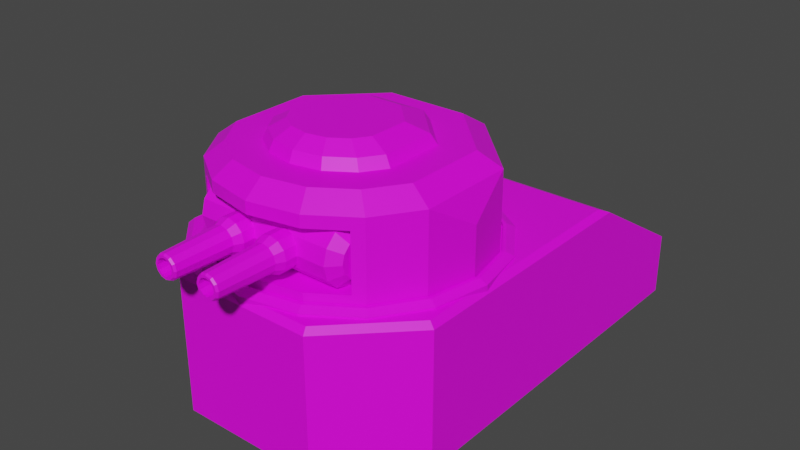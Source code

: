 # Source: BonusCannons.blend  (saved by Blender 3.6.11; exported with 4.5.12 LTS)
import bpy
from mathutils import Matrix  # noqa: F401  (used for matrix-valued properties, if any)

bpy.ops.wm.read_factory_settings(use_empty=True)
scene = bpy.context.scene
scene.name = 'Scene'

# ---- collections
col_collection = bpy.data.collections.new('Collection'); scene.collection.children.link(col_collection)

# ---- images (referenced by path relative to the original .blend; pixels are not part of the script)
import os
ASSET_DIR = os.environ.get("B2B_ASSET_DIR", "")  # directory of the original .blend (textures are referenced by path, not embedded)
HERE = os.path.dirname(os.path.abspath(__file__))  # packed textures are extracted next to this script under _unpacked/

def load_image(name, relpath, width, height, colorspace="sRGB"):
    """Load a texture the original file referenced (path relative to the .blend, or extracted next to this script)."""
    p = next((c for c in (os.path.join(HERE, relpath), os.path.join(ASSET_DIR, relpath)) if relpath and os.path.exists(c)), "")
    if p:
        img = bpy.data.images.load(p, check_existing=True)
        img.name = name
    else:  # same state as the original file: an image datablock whose file is absent (Cycles renders it pink)
        img = bpy.data.images.new(name, width, height)
        img.source = "FILE"
        img.filepath = "//" + (relpath or name)
    img.colorspace_settings.name = colorspace
    return img
img_yellow_team_png = load_image('yellow_team.png', 'yellow_team.png', 1024, 1024, 'sRGB')

# ---- materials (node trees are filled in below, after node groups)
mat_material = bpy.data.materials.new('Material')
mat_material.alpha_threshold = 0.0
mat_material.use_transparent_shadow = False
mat_material.roughness = 0.5
mat_material.line_color = (0.0, 0.0, 0.0, 1.0)

# ---- material node trees
mat_material.use_nodes = True; mat_material.node_tree.nodes.clear()
_N = mat_material.node_tree.nodes; _L = mat_material.node_tree.links
n0 = _N.new('ShaderNodeOutputMaterial'); n0.name = 'Material Output'; n0.location = (300, 300)
n1 = _N.new('ShaderNodeBsdfPrincipled'); n1.name = 'Principled BSDF'; n1.location = (10, 300)
n1.distribution = 'GGX'
n1.subsurface_method = 'RANDOM_WALK_SKIN'
n1.inputs[3].default_value = 1.45
n1.inputs[27].default_value = (0.0, 0.0, 0.0, 1.0)
n1.inputs[28].default_value = 1.0
n2 = _N.new('ShaderNodeTexImage'); n2.name = 'Image Texture'; n2.location = (-280, 280)
n2.image = img_yellow_team_png
_L.new(n1.outputs[0], n0.inputs[0])
_L.new(n2.outputs[0], n1.inputs[0])
n0.is_active_output = True

# ---- world
world_world = bpy.data.worlds.new('World'); scene.world = world_world
world_world.use_nodes = True; world_world.node_tree.nodes.clear()
_N = world_world.node_tree.nodes; _L = world_world.node_tree.links
n0 = _N.new('ShaderNodeOutputWorld'); n0.name = 'World Output'; n0.location = (300, 300)
n1 = _N.new('ShaderNodeBackground'); n1.name = 'Background'; n1.location = (10, 300)
n1.inputs[0].default_value = (0.05088, 0.05088, 0.05088, 1.0)
_L.new(n1.outputs[0], n0.inputs[0])
n0.is_active_output = True
world_world.color = (0.05088, 0.05088, 0.05088)
world_world.use_sun_shadow = False
world_world.sun_shadow_jitter_overblur = 0.0

# ---- meshes
me_cube = bpy.data.meshes.new('Cube')
me_cube.from_pydata([(0.0, 1.0, 0.04263), (0.0, 1.0, 0.435), (0.3827, 0.9239, 0.04263), (0.2213, 0.514, 0.7791), (0.7071, 0.7071, 0.04263), (0.7071, 0.7071, 0.435), (0.9239, 0.3827, 0.04263), (0.5342, 0.2011, 0.7791), (1.0, 0.0, 0.04263), (1.0, 0.0, 0.435), (0.9239, -0.3827, 0.04263), (0.5342, -0.2746, 0.7791), (0.6315, -0.7576, 0.1336), (0.4221, -0.4424, 0.7791), (0.3827, -0.9239, 0.1336), (0.2285, -0.5718, 0.7791), (0.0, -1.0, 0.1336), (-2.655e-10, -0.6172, 0.7791), (-0.3827, -0.9239, 0.1336), (-0.2285, -0.5718, 0.7791), (-0.6315, -0.7576, 0.1336), (-0.4221, -0.4424, 0.7791), (-0.9239, -0.3827, 0.04263), (-0.5342, -0.2746, 0.7791), (-1.0, 0.0, 0.04263), (-1.0, 0.0, 0.435), (-0.9239, 0.3827, 0.04263), (-0.5342, 0.2011, 0.7791), (-0.7071, 0.7071, 0.04263), (-0.7071, 0.7071, 0.435), (-0.3827, 0.9239, 0.04263), (-0.2213, 0.514, 0.7791), (0.6315, -0.7576, 0.5733), (0.9239, -0.3827, 0.6642), (0.3827, -0.9239, 0.5733), (0.0, -1.0, 0.5733), (-0.3827, -0.9239, 0.5733), (-0.6315, -0.7576, 0.5733), (-0.9239, -0.3827, 0.6642), (0.3827, 0.9239, 0.6642), (-0.3827, 0.9239, 0.6642), (0.9239, 0.3827, 0.6642), (-0.9239, 0.3827, 0.6642), (0.7071, -0.7071, 0.6642), (0.7071, -0.7071, 0.04263), (0.3827, -0.9239, 0.04263), (0.3827, -0.9239, 0.6642), (0.0, -1.0, 0.04263), (0.0, -1.0, 0.6642), (-0.3827, -0.9239, 0.04263), (-0.3827, -0.9239, 0.6642), (-0.7071, -0.7071, 0.04263), (-0.7071, -0.7071, 0.6642), (0.3827, -0.674, 0.5733), (0.3827, -0.674, 0.1336), (-6.119e-09, -0.6871, 0.5733), (-6.119e-09, -0.6871, 0.1336), (-0.3827, -0.674, 0.5733), (-0.3827, -0.674, 0.1336), (0.6315, -0.5077, 0.5733), (0.6315, -0.5077, 0.1336), (-0.6315, -0.5077, 0.1336), (-0.6315, -0.5077, 0.5733), (0.5932, -0.6134, 0.7791), (0.7714, -0.3466, 0.7791), (0.321, -0.7952, 0.7791), (-2.655e-10, -0.8591, 0.7791), (-0.321, -0.7952, 0.7791), (-0.5932, -0.6134, 0.7791), (-0.7714, -0.3466, 0.7791), (0.3195, 0.7512, 0.7791), (-0.3195, 0.7512, 0.7791), (0.7714, 0.2993, 0.7791), (-0.7714, 0.2993, 0.7791), (0.3888, -0.4201, 0.8597), (0.492, -0.2656, 0.8597), (0.2104, -0.5393, 0.8597), (8.615e-10, -0.5811, 0.8597), (-0.2104, -0.5393, 0.8597), (-0.3888, -0.4201, 0.8597), (-0.492, -0.2656, 0.8597), (0.2038, 0.4607, 0.8597), (-0.2038, 0.4607, 0.8597), (0.492, 0.1725, 0.8597), (-0.492, 0.1725, 0.8597), (0.2812, -0.3482, 0.9357), (0.3559, -0.2365, 0.9357), (0.1522, -0.4345, 0.9357), (1.4e-10, -0.4647, 0.9357), (-0.1522, -0.4345, 0.9357), (-0.2812, -0.3482, 0.9357), (-0.3559, -0.2365, 0.9357), (0.1474, 0.2889, 0.9357), (-0.1474, 0.2889, 0.9357), (0.3559, 0.08041, 0.9357), (-0.3559, 0.08041, 0.9357)], [], [(0, 1, 39, 2), (2, 39, 5, 4), (4, 5, 41, 6), (6, 41, 9, 8), (8, 9, 33, 10), (10, 33, 43, 44), (32, 34, 53, 59), (18, 16, 56, 58), (36, 37, 62, 57), (14, 12, 60, 54), (51, 52, 38, 22), (22, 38, 25, 24), (24, 25, 42, 26), (26, 42, 29, 28), (28, 29, 40, 30), (30, 40, 1, 0), (27, 23, 80, 84), (9, 41, 33), (5, 39, 41), (1, 40, 39), (29, 42, 40), (25, 38, 42), (64, 63, 43, 33), (63, 65, 46, 43), (65, 66, 48, 46), (66, 67, 50, 48), (67, 68, 52, 50), (68, 69, 38, 52), (71, 70, 39, 40), (70, 72, 41, 39), (73, 71, 40, 42), (69, 73, 42, 38), (72, 64, 33, 41), (32, 12, 44, 43), (12, 14, 45, 44), (34, 32, 43, 46), (14, 16, 47, 45), (35, 34, 46, 48), (16, 18, 49, 47), (36, 35, 48, 50), (18, 20, 51, 49), (37, 36, 50, 52), (20, 37, 52, 51), (60, 59, 53, 54), (54, 53, 55, 56), (56, 55, 57, 58), (58, 57, 62, 61), (37, 20, 61, 62), (35, 36, 57, 55), (16, 14, 54, 56), (12, 32, 59, 60), (20, 18, 58, 61), (34, 35, 55, 53), (11, 13, 63, 64), (13, 15, 65, 63), (15, 17, 66, 65), (17, 19, 67, 66), (19, 21, 68, 67), (21, 23, 69, 68), (31, 3, 70, 71), (3, 7, 72, 70), (27, 31, 71, 73), (23, 27, 73, 69), (7, 11, 64, 72), (79, 78, 89, 90), (3, 31, 82, 81), (19, 17, 77, 78), (11, 7, 83, 75), (13, 11, 75, 74), (7, 3, 81, 83), (21, 19, 78, 79), (15, 13, 74, 76), (31, 27, 84, 82), (23, 21, 79, 80), (17, 15, 76, 77), (85, 86, 94, 92, 93, 95, 91, 90, 89, 88, 87), (76, 74, 85, 87), (82, 84, 95, 93), (80, 79, 90, 91), (77, 76, 87, 88), (84, 80, 91, 95), (81, 82, 93, 92), (78, 77, 88, 89), (75, 83, 94, 86), (74, 75, 86, 85), (83, 81, 92, 94)])
_uv = me_cube.uv_layers.new(name='UVMap')
_uv.uv.foreach_set('vector', [0.1614, 0.489, 0.1614, 0.489, 0.1614, 0.489, 0.1614, 0.489, 0.1614, 0.489, 0.1614, 0.489, 0.1614, 0.489, 0.1614, 0.489, 0.1614, 0.489, 0.1614, 0.489, 0.1614, 0.489, 0.1614, 0.489, 0.1614, 0.489, 0.1614, 0.489, 0.1614, 0.489, 0.1614, 0.489, 0.1614, 0.489, 0.1614, 0.489, 0.1614, 0.489, 0.1614, 0.489, 0.1614, 0.489, 0.1614, 0.489, 0.1614, 0.489, 0.1614, 0.489, 0.1614, 0.489, 0.1614, 0.489, 0.1614, 0.489, 0.1614, 0.489, 0.1614, 0.489, 0.1614, 0.489, 0.1614, 0.489, 0.1614, 0.489, 0.1614, 0.489, 0.1614, 0.489, 0.1614, 0.489, 0.1614, 0.489, 0.1614, 0.489, 0.1614, 0.489, 0.1614, 0.489, 0.1614, 0.489, 0.1614, 0.489, 0.1614, 0.489, 0.1614, 0.489, 0.1614, 0.489, 0.1614, 0.489, 0.1614, 0.489, 0.1614, 0.489, 0.1614, 0.489, 0.1614, 0.489, 0.1614, 0.489, 0.1614, 0.489, 0.1614, 0.489, 0.1614, 0.489, 0.1614, 0.489, 0.1614, 0.489, 0.1614, 0.489, 0.1614, 0.489, 0.1614, 0.489, 0.1614, 0.489, 0.1614, 0.489, 0.1614, 0.489, 0.1614, 0.489, 0.1614, 0.489, 0.1614, 0.489, 0.1929, 0.6748, 0.1929, 0.6748, 0.1929, 0.6748, 0.1929, 0.6748, 0.1614, 0.489, 0.1614, 0.489, 0.1614, 0.489, 0.1614, 0.489, 0.1614, 0.489, 0.1614, 0.489, 0.1614, 0.489, 0.1614, 0.489, 0.1614, 0.489, 0.1614, 0.489, 0.1614, 0.489, 0.1614, 0.489, 0.1614, 0.489, 0.1614, 0.489, 0.1614, 0.489, 0.1614, 0.489, 0.1614, 0.489, 0.1614, 0.489, 0.1614, 0.489, 0.1614, 0.489, 0.1614, 0.489, 0.1614, 0.489, 0.1614, 0.489, 0.1614, 0.489, 0.1614, 0.489, 0.1614, 0.489, 0.1614, 0.489, 0.1614, 0.489, 0.1614, 0.489, 0.1614, 0.489, 0.1614, 0.489, 0.1614, 0.489, 0.1614, 0.489, 0.1614, 0.489, 0.1614, 0.489, 0.1614, 0.489, 0.1614, 0.489, 0.1614, 0.489, 0.1614, 0.489, 0.1614, 0.489, 0.1614, 0.489, 0.1614, 0.489, 0.1614, 0.489, 0.1614, 0.489, 0.1614, 0.489, 0.1614, 0.489, 0.1614, 0.489, 0.1614, 0.489, 0.1614, 0.489, 0.1614, 0.489, 0.1614, 0.489, 0.1614, 0.489, 0.1614, 0.489, 0.1614, 0.489, 0.1614, 0.489, 0.1614, 0.489, 0.1614, 0.489, 0.1614, 0.489, 0.1614, 0.489, 0.1614, 0.489, 0.1614, 0.489, 0.1614, 0.489, 0.1614, 0.489, 0.1614, 0.489, 0.1614, 0.489, 0.1614, 0.489, 0.1614, 0.489, 0.1614, 0.489, 0.1614, 0.489, 0.1614, 0.489, 0.1614, 0.489, 0.1614, 0.489, 0.1614, 0.489, 0.1614, 0.489, 0.1614, 0.489, 0.1614, 0.489, 0.1614, 0.489, 0.1614, 0.489, 0.1614, 0.489, 0.1614, 0.489, 0.1614, 0.489, 0.1614, 0.489, 0.1614, 0.489, 0.1614, 0.489, 0.1614, 0.489, 0.1614, 0.489, 0.1614, 0.489, 0.1614, 0.489, 0.1614, 0.489, 0.1614, 0.489, 0.1614, 0.489, 0.1614, 0.489, 0.1614, 0.489, 0.1614, 0.489, 0.1614, 0.489, 0.1614, 0.489, 0.1614, 0.489, 0.1614, 0.489, 0.1614, 0.489, 0.1614, 0.489, 0.1614, 0.489, 0.1614, 0.489, 0.1614, 0.489, 0.1614, 0.489, 0.1614, 0.489, 0.1614, 0.489, 0.1614, 0.489, 0.1614, 0.489, 0.1614, 0.489, 0.1614, 0.489, 0.1614, 0.489, 0.1614, 0.489, 0.1614, 0.489, 0.1614, 0.489, 0.1614, 0.489, 0.1614, 0.489, 0.1614, 0.489, 0.1614, 0.489, 0.1614, 0.489, 0.1614, 0.489, 0.1614, 0.489, 0.1614, 0.489, 0.1614, 0.489, 0.1614, 0.489, 0.1614, 0.489, 0.1614, 0.489, 0.1614, 0.489, 0.1614, 0.489, 0.1614, 0.489, 0.1614, 0.489, 0.1614, 0.489, 0.1614, 0.489, 0.1614, 0.489, 0.1614, 0.489, 0.1614, 0.489, 0.1614, 0.489, 0.1614, 0.489, 0.1614, 0.489, 0.1614, 0.489, 0.1614, 0.489, 0.1614, 0.489, 0.1614, 0.489, 0.1614, 0.489, 0.1614, 0.489, 0.1614, 0.489, 0.1614, 0.489, 0.1614, 0.489, 0.1614, 0.489, 0.1614, 0.489, 0.1614, 0.489, 0.1614, 0.489, 0.1614, 0.489, 0.1614, 0.489, 0.1614, 0.489, 0.1614, 0.489, 0.1614, 0.489, 0.1614, 0.489, 0.1614, 0.489, 0.1614, 0.489, 0.1614, 0.489, 0.1614, 0.489, 0.1614, 0.489, 0.1614, 0.489, 0.1614, 0.489, 0.1614, 0.489, 0.1614, 0.489, 0.1614, 0.489, 0.1614, 0.489, 0.1614, 0.489, 0.1614, 0.489, 0.1614, 0.489, 0.1614, 0.489, 0.1614, 0.489, 0.1614, 0.489, 0.1614, 0.489, 0.1614, 0.489, 0.1614, 0.489, 0.1614, 0.489, 0.1614, 0.489, 0.1614, 0.489, 0.1614, 0.489, 0.1614, 0.489, 0.1614, 0.489, 0.1929, 0.6748, 0.1929, 0.6748, 0.1929, 0.6748, 0.1929, 0.6748, 0.1929, 0.6748, 0.1929, 0.6748, 0.1929, 0.6748, 0.1929, 0.6748, 0.1929, 0.6748, 0.1929, 0.6748, 0.1929, 0.6748, 0.1929, 0.6748, 0.1929, 0.6748, 0.1929, 0.6748, 0.1929, 0.6748, 0.1929, 0.6748, 0.1929, 0.6748, 0.1929, 0.6748, 0.1929, 0.6748, 0.1929, 0.6748, 0.1929, 0.6748, 0.1929, 0.6748, 0.1929, 0.6748, 0.1929, 0.6748, 0.1929, 0.6748, 0.1929, 0.6748, 0.1929, 0.6748, 0.1929, 0.6748, 0.1929, 0.6748, 0.1929, 0.6748, 0.1929, 0.6748, 0.1929, 0.6748, 0.1929, 0.6748, 0.1929, 0.6748, 0.1929, 0.6748, 0.1929, 0.6748, 0.1929, 0.6748, 0.1929, 0.6748, 0.1929, 0.6748, 0.1929, 0.6748, 0.1929, 0.6748, 0.1929, 0.6748, 0.1929, 0.6748, 0.1929, 0.6748, 0.1929, 0.6748, 0.1929, 0.6748, 0.1929, 0.6748, 0.1929, 0.6748, 0.1929, 0.6748, 0.1929, 0.6748, 0.1929, 0.6748, 0.1929, 0.6748, 0.1929, 0.6748, 0.1929, 0.6748, 0.1929, 0.6748, 0.1929, 0.6748, 0.1929, 0.6748, 0.1929, 0.6748, 0.1929, 0.6748, 0.1929, 0.6748, 0.1929, 0.6748, 0.1929, 0.6748, 0.1929, 0.6748, 0.1929, 0.6748, 0.1929, 0.6748, 0.1929, 0.6748, 0.1929, 0.6748, 0.1929, 0.6748, 0.1929, 0.6748, 0.1929, 0.6748, 0.1929, 0.6748, 0.1929, 0.6748, 0.1929, 0.6748, 0.1929, 0.6748, 0.1929, 0.6748, 0.1929, 0.6748, 0.1929, 0.6748, 0.1929, 0.6748, 0.1929, 0.6748, 0.1929, 0.6748, 0.1929, 0.6748, 0.1929, 0.6748, 0.1929, 0.6748, 0.1929, 0.6748, 0.1929, 0.6748, 0.1929, 0.6748, 0.1929, 0.6748, 0.1929, 0.6748, 0.1929, 0.6748, 0.1929, 0.6748, 0.1929, 0.6748, 0.1929, 0.6748, 0.1929, 0.6748, 0.1929, 0.6748, 0.1929, 0.6748])
me_cube.materials.append(mat_material)
me_cube.use_mirror_vertex_groups = False
me_cube.update()
me_cube_001 = bpy.data.meshes.new('Cube.001')
me_cube_001.from_pydata([(0.6149, 0.1365, 0.000214), (-0.6149, 0.1365, 0.000214), (0.6149, 0.1181, 0.06878), (-0.6149, 0.1181, 0.06878), (0.6149, 0.0679, 0.119), (-0.6149, 0.0679, 0.119), (0.6149, -0.0006689, 0.1373), (-0.6149, -0.0006689, 0.1373), (0.6149, -0.06923, 0.119), (-0.6149, -0.06923, 0.119), (0.6149, -0.1194, 0.06878), (-0.6149, -0.1194, 0.06878), (0.6149, -0.1378, 0.000214), (-0.6149, -0.1378, 0.000214), (0.6149, -0.1194, -0.06835), (-0.6149, -0.1194, -0.06835), (0.6149, -0.06923, -0.1185), (-0.6149, -0.06923, -0.1185), (0.6149, -0.0006689, -0.1369), (-0.6149, -0.0006689, -0.1369), (0.6149, 0.0679, -0.1185), (-0.6149, 0.0679, -0.1185), (0.6149, 0.1181, -0.06835), (-0.6149, 0.1181, -0.06835), (0.5383, 0.2201, 0.000214), (0.5383, 0.1906, 0.1106), (-0.5383, 0.1906, 0.1106), (-0.5383, 0.2201, 0.000214), (0.5383, 0.1097, 0.1914), (-0.5383, 0.1097, 0.1914), (0.5383, -0.0006689, 0.221), (-0.5383, -0.0006689, 0.221), (0.5383, -0.1111, 0.1914), (-0.5383, -0.1111, 0.1914), (0.5383, -0.1919, 0.1106), (-0.5383, -0.1919, 0.1106), (0.5383, -0.2215, 0.000214), (-0.5383, -0.2215, 0.000214), (0.5383, -0.1919, -0.1102), (-0.5383, -0.1919, -0.1102), (0.5383, -0.1111, -0.191), (-0.5383, -0.1111, -0.191), (0.5383, -0.0006689, -0.2206), (-0.5383, -0.0006689, -0.2206), (0.5383, 0.1097, -0.191), (-0.5383, 0.1097, -0.191), (0.5383, 0.1906, -0.1102), (-0.5383, 0.1906, -0.1102), (0.6123, 0.03817, 0.000214), (0.6123, 0.03296, 0.01963), (-0.6123, 0.03296, 0.01963), (-0.6123, 0.03817, 0.000214), (0.6123, 0.01875, 0.03385), (-0.6123, 0.01875, 0.03385), (0.6123, -0.0006689, 0.03905), (-0.6123, -0.0006689, 0.03905), (0.6123, -0.02009, 0.03385), (-0.6123, -0.02009, 0.03385), (0.6123, -0.0343, 0.01963), (-0.6123, -0.0343, 0.01963), (0.6123, -0.0395, 0.000214), (-0.6123, -0.0395, 0.000214), (0.6123, -0.0343, -0.0192), (-0.6123, -0.0343, -0.0192), (0.6123, -0.02009, -0.03342), (-0.6123, -0.02009, -0.03342), (0.6123, -0.0006689, -0.03862), (-0.6123, -0.0006689, -0.03862), (0.6123, 0.01875, -0.03342), (-0.6123, 0.01875, -0.03342), (0.6123, 0.03296, -0.0192), (-0.6123, 0.03296, -0.0192), (0.6626, 0.03817, 0.000214), (0.6626, 0.03296, 0.01963), (-0.6626, 0.03296, 0.01963), (-0.6626, 0.03817, 0.000214), (0.6626, 0.01875, 0.03385), (-0.6626, 0.01875, 0.03385), (0.6626, -0.0006689, 0.03905), (-0.6626, -0.0006691, 0.03905), (0.6626, -0.02009, 0.03385), (-0.6626, -0.02009, 0.03385), (0.6626, -0.0343, 0.01963), (-0.6626, -0.0343, 0.01963), (0.6626, -0.0395, 0.000214), (-0.6626, -0.0395, 0.000214), (0.6626, -0.0343, -0.0192), (-0.6626, -0.0343, -0.0192), (0.6626, -0.02009, -0.03342), (-0.6626, -0.02009, -0.03342), (0.6626, -0.0006689, -0.03862), (-0.6626, -0.0006691, -0.03862), (0.6626, 0.01875, -0.03342), (-0.6626, 0.01875, -0.03342), (0.6626, 0.03296, -0.0192), (-0.6626, 0.03296, -0.0192)], [], [(24, 27, 26, 25), (25, 26, 29, 28), (28, 29, 31, 30), (30, 31, 33, 32), (32, 33, 35, 34), (34, 35, 37, 36), (36, 37, 39, 38), (38, 39, 41, 40), (40, 41, 43, 42), (42, 43, 45, 44), (10, 12, 60, 58), (44, 45, 47, 46), (46, 47, 27, 24), (19, 17, 65, 67), (2, 0, 24, 25), (1, 3, 26, 27), (4, 2, 25, 28), (3, 5, 29, 26), (6, 4, 28, 30), (5, 7, 31, 29), (8, 6, 30, 32), (7, 9, 33, 31), (10, 8, 32, 34), (9, 11, 35, 33), (12, 10, 34, 36), (11, 13, 37, 35), (14, 12, 36, 38), (13, 15, 39, 37), (16, 14, 38, 40), (15, 17, 41, 39), (18, 16, 40, 42), (17, 19, 43, 41), (20, 18, 42, 44), (19, 21, 45, 43), (22, 20, 44, 46), (21, 23, 47, 45), (0, 22, 46, 24), (23, 1, 27, 47), (71, 69, 93, 95), (54, 56, 80, 78), (5, 3, 50, 53), (18, 20, 68, 66), (13, 11, 59, 61), (4, 6, 54, 52), (21, 19, 67, 69), (12, 14, 62, 60), (7, 5, 53, 55), (20, 22, 70, 68), (15, 13, 61, 63), (6, 8, 56, 54), (23, 21, 69, 71), (14, 16, 64, 62), (9, 7, 55, 57), (22, 0, 48, 70), (0, 2, 49, 48), (17, 15, 63, 65), (8, 10, 58, 56), (1, 23, 71, 51), (3, 1, 51, 50), (16, 18, 66, 64), (11, 9, 57, 59), (2, 4, 52, 49), (74, 75, 95, 93, 91, 89, 87, 85, 83, 81, 79, 77), (72, 73, 76, 78, 80, 82, 84, 86, 88, 90, 92, 94), (62, 64, 88, 86), (57, 55, 79, 81), (70, 48, 72, 94), (48, 49, 73, 72), (65, 63, 87, 89), (56, 58, 82, 80), (51, 71, 95, 75), (50, 51, 75, 74), (64, 66, 90, 88), (59, 57, 81, 83), (49, 52, 76, 73), (67, 65, 89, 91), (58, 60, 84, 82), (53, 50, 74, 77), (66, 68, 92, 90), (61, 59, 83, 85), (52, 54, 78, 76), (69, 67, 91, 93), (60, 62, 86, 84), (55, 53, 77, 79), (68, 70, 94, 92), (63, 61, 85, 87)])
_uv = me_cube_001.uv_layers.new(name='UVMap')
_uv.uv.foreach_set('vector', [0.857, 0.8877, 0.857, 0.8877, 0.857, 0.8877, 0.857, 0.8877, 0.857, 0.8877, 0.857, 0.8877, 0.857, 0.8877, 0.857, 0.8877, 0.857, 0.8877, 0.857, 0.8877, 0.857, 0.8877, 0.857, 0.8877, 0.857, 0.8877, 0.857, 0.8877, 0.857, 0.8877, 0.857, 0.8877, 0.857, 0.8877, 0.857, 0.8877, 0.857, 0.8877, 0.857, 0.8877, 0.857, 0.8877, 0.857, 0.8877, 0.857, 0.8877, 0.857, 0.8877, 0.857, 0.8877, 0.857, 0.8877, 0.857, 0.8877, 0.857, 0.8877, 0.857, 0.8877, 0.857, 0.8877, 0.857, 0.8877, 0.857, 0.8877, 0.857, 0.8877, 0.857, 0.8877, 0.857, 0.8877, 0.857, 0.8877, 0.857, 0.8877, 0.857, 0.8877, 0.857, 0.8877, 0.857, 0.8877, 0.8596, 0.883, 0.8596, 0.883, 0.8596, 0.883, 0.8596, 0.883, 0.857, 0.8877, 0.857, 0.8877, 0.857, 0.8877, 0.857, 0.8877, 0.857, 0.8877, 0.857, 0.8877, 0.857, 0.8877, 0.857, 0.8877, 0.8596, 0.883, 0.8596, 0.883, 0.8596, 0.883, 0.8596, 0.883, 0.8596, 0.883, 0.8596, 0.883, 0.8596, 0.883, 0.8596, 0.883, 0.8596, 0.883, 0.8596, 0.883, 0.8596, 0.883, 0.8596, 0.883, 0.8596, 0.883, 0.8596, 0.883, 0.8596, 0.883, 0.8596, 0.883, 0.8596, 0.883, 0.8596, 0.883, 0.8596, 0.883, 0.8596, 0.883, 0.8596, 0.883, 0.8596, 0.883, 0.8596, 0.883, 0.8596, 0.883, 0.8596, 0.883, 0.8596, 0.883, 0.8596, 0.883, 0.8596, 0.883, 0.8596, 0.883, 0.8596, 0.883, 0.8596, 0.883, 0.8596, 0.883, 0.8596, 0.883, 0.8596, 0.883, 0.8596, 0.883, 0.8596, 0.883, 0.8596, 0.883, 0.8596, 0.883, 0.8596, 0.883, 0.8596, 0.883, 0.8596, 0.883, 0.8596, 0.883, 0.8596, 0.883, 0.8596, 0.883, 0.8596, 0.883, 0.8596, 0.883, 0.8596, 0.883, 0.8596, 0.883, 0.8596, 0.883, 0.8596, 0.883, 0.8596, 0.883, 0.8596, 0.883, 0.8596, 0.883, 0.8596, 0.883, 0.8596, 0.883, 0.8596, 0.883, 0.8596, 0.883, 0.8596, 0.883, 0.8596, 0.883, 0.8596, 0.883, 0.8596, 0.883, 0.8596, 0.883, 0.8596, 0.883, 0.8596, 0.883, 0.8596, 0.883, 0.8596, 0.883, 0.8596, 0.883, 0.8596, 0.883, 0.8596, 0.883, 0.8596, 0.883, 0.8596, 0.883, 0.8596, 0.883, 0.8596, 0.883, 0.8596, 0.883, 0.8596, 0.883, 0.8596, 0.883, 0.8596, 0.883, 0.8596, 0.883, 0.8596, 0.883, 0.8596, 0.883, 0.8596, 0.883, 0.8596, 0.883, 0.8596, 0.883, 0.8596, 0.883, 0.8596, 0.883, 0.8596, 0.883, 0.8596, 0.883, 0.8596, 0.883, 0.8596, 0.883, 0.8596, 0.883, 0.8596, 0.883, 0.8596, 0.883, 0.8596, 0.883, 0.8596, 0.883, 0.8596, 0.883, 0.8596, 0.883, 0.8596, 0.883, 0.8596, 0.883, 0.8596, 0.883, 0.8596, 0.883, 0.815, 0.7491, 0.815, 0.7491, 0.815, 0.7491, 0.815, 0.7491, 0.815, 0.7491, 0.815, 0.7491, 0.815, 0.7491, 0.815, 0.7491, 0.8596, 0.883, 0.8596, 0.883, 0.8596, 0.883, 0.8596, 0.883, 0.8596, 0.883, 0.8596, 0.883, 0.8596, 0.883, 0.8596, 0.883, 0.8596, 0.883, 0.8596, 0.883, 0.8596, 0.883, 0.8596, 0.883, 0.8596, 0.883, 0.8596, 0.883, 0.8596, 0.883, 0.8596, 0.883, 0.8596, 0.883, 0.8596, 0.883, 0.8596, 0.883, 0.8596, 0.883, 0.8596, 0.883, 0.8596, 0.883, 0.8596, 0.883, 0.8596, 0.883, 0.8596, 0.883, 0.8596, 0.883, 0.8596, 0.883, 0.8596, 0.883, 0.8596, 0.883, 0.8596, 0.883, 0.8596, 0.883, 0.8596, 0.883, 0.8596, 0.883, 0.8596, 0.883, 0.8596, 0.883, 0.8596, 0.883, 0.8596, 0.883, 0.8596, 0.883, 0.8596, 0.883, 0.8596, 0.883, 0.8596, 0.883, 0.8596, 0.883, 0.8596, 0.883, 0.8596, 0.883, 0.8596, 0.883, 0.8596, 0.883, 0.8596, 0.883, 0.8596, 0.883, 0.8596, 0.883, 0.8596, 0.883, 0.8596, 0.883, 0.8596, 0.883, 0.8596, 0.883, 0.8596, 0.883, 0.8596, 0.883, 0.8596, 0.883, 0.8596, 0.883, 0.8596, 0.883, 0.8596, 0.883, 0.8596, 0.883, 0.8596, 0.883, 0.8596, 0.883, 0.8596, 0.883, 0.8596, 0.883, 0.8596, 0.883, 0.8596, 0.883, 0.8596, 0.883, 0.8596, 0.883, 0.8596, 0.883, 0.8596, 0.883, 0.8596, 0.883, 0.8596, 0.883, 0.8596, 0.883, 0.8596, 0.883, 0.8596, 0.883, 0.8596, 0.883, 0.8596, 0.883, 0.8596, 0.883, 0.8596, 0.883, 0.8596, 0.883, 0.8596, 0.883, 0.8596, 0.883, 0.8596, 0.883, 0.8596, 0.883, 0.8596, 0.883, 0.8596, 0.883, 0.8596, 0.883, 0.8596, 0.883, 0.815, 0.7491, 0.815, 0.7491, 0.815, 0.7491, 0.815, 0.7491, 0.815, 0.7491, 0.815, 0.7491, 0.815, 0.7491, 0.815, 0.7491, 0.815, 0.7491, 0.815, 0.7491, 0.815, 0.7491, 0.815, 0.7491, 0.815, 0.7491, 0.815, 0.7491, 0.815, 0.7491, 0.815, 0.7491, 0.815, 0.7491, 0.815, 0.7491, 0.815, 0.7491, 0.815, 0.7491, 0.815, 0.7491, 0.815, 0.7491, 0.815, 0.7491, 0.815, 0.7491, 0.815, 0.7491, 0.815, 0.7491, 0.815, 0.7491, 0.815, 0.7491, 0.815, 0.7491, 0.815, 0.7491, 0.815, 0.7491, 0.815, 0.7491, 0.815, 0.7491, 0.815, 0.7491, 0.815, 0.7491, 0.815, 0.7491, 0.815, 0.7491, 0.815, 0.7491, 0.815, 0.7491, 0.815, 0.7491, 0.815, 0.7491, 0.815, 0.7491, 0.815, 0.7491, 0.815, 0.7491, 0.815, 0.7491, 0.815, 0.7491, 0.815, 0.7491, 0.815, 0.7491, 0.815, 0.7491, 0.815, 0.7491, 0.815, 0.7491, 0.815, 0.7491, 0.815, 0.7491, 0.815, 0.7491, 0.815, 0.7491, 0.815, 0.7491, 0.815, 0.7491, 0.815, 0.7491, 0.815, 0.7491, 0.815, 0.7491, 0.815, 0.7491, 0.815, 0.7491, 0.815, 0.7491, 0.815, 0.7491, 0.815, 0.7491, 0.815, 0.7491, 0.815, 0.7491, 0.815, 0.7491, 0.815, 0.7491, 0.815, 0.7491, 0.815, 0.7491, 0.815, 0.7491, 0.815, 0.7491, 0.815, 0.7491, 0.815, 0.7491, 0.815, 0.7491, 0.815, 0.7491, 0.815, 0.7491, 0.815, 0.7491, 0.815, 0.7491, 0.815, 0.7491, 0.815, 0.7491, 0.815, 0.7491, 0.815, 0.7491, 0.815, 0.7491, 0.815, 0.7491, 0.815, 0.7491, 0.815, 0.7491, 0.815, 0.7491, 0.815, 0.7491, 0.815, 0.7491, 0.815, 0.7491, 0.815, 0.7491, 0.815, 0.7491, 0.815, 0.7491, 0.815, 0.7491, 0.815, 0.7491, 0.815, 0.7491, 0.815, 0.7491, 0.815, 0.7491, 0.815, 0.7491, 0.815, 0.7491, 0.815, 0.7491, 0.815, 0.7491, 0.815, 0.7491, 0.815, 0.7491, 0.815, 0.7491, 0.815, 0.7491, 0.815, 0.7491, 0.815, 0.7491, 0.815, 0.7491, 0.815, 0.7491])
me_cube_001.materials.append(mat_material)
me_cube_001.use_mirror_vertex_groups = False
me_cube_001.update()
me_cube_002 = bpy.data.meshes.new('Cube.002')
me_cube_002.from_pydata([(-0.1836, -0.3081, -0.1406), (-0.1836, -0.07894, -0.1406), (-0.1168, -0.3081, -0.1227), (-0.1168, -0.07894, -0.1227), (-0.0679, -0.3081, -0.07382), (-0.0679, -0.07894, -0.07382), (-0.05, -0.3081, -0.007031), (-0.05, -0.07894, -0.007031), (-0.0679, -0.3081, 0.05976), (-0.0679, -0.07894, 0.05976), (-0.1168, -0.3081, 0.1087), (-0.1168, -0.07894, 0.1087), (-0.1836, -0.3081, 0.1266), (-0.1836, -0.07894, 0.1266), (-0.2504, -0.3081, 0.1087), (-0.2504, -0.07894, 0.1087), (-0.2993, -0.3081, 0.05976), (-0.2993, -0.07894, 0.05976), (-0.3172, -0.3081, -0.007031), (-0.3172, -0.07894, -0.007031), (-0.2993, -0.3081, -0.07382), (-0.2993, -0.07894, -0.07382), (-0.2504, -0.3081, -0.1227), (-0.2504, -0.07894, -0.1227), (-0.1836, -0.3716, -0.1124), (-0.1309, -0.3716, -0.09825), (-0.09237, -0.3716, -0.0597), (-0.07826, -0.3716, -0.007031), (-0.09237, -0.3716, 0.04563), (-0.1309, -0.3716, 0.08419), (-0.1836, -0.3716, 0.0983), (-0.2362, -0.3716, 0.08419), (-0.2748, -0.3716, 0.04563), (-0.2889, -0.3716, -0.007031), (-0.2748, -0.3716, -0.0597), (-0.2362, -0.3716, -0.09825), (-0.1836, -0.8095, -0.09873), (-0.1377, -0.8095, -0.08644), (-0.1042, -0.8095, -0.05288), (-0.09189, -0.8095, -0.007031), (-0.1042, -0.8095, 0.03882), (-0.1377, -0.8095, 0.07238), (-0.1836, -0.8095, 0.08467), (-0.2294, -0.8095, 0.07238), (-0.263, -0.8095, 0.03882), (-0.2753, -0.8095, -0.007031), (-0.263, -0.8095, -0.05288), (-0.2294, -0.8095, -0.08644), (-0.1836, -0.8248, -0.08868), (-0.1428, -0.8248, -0.07774), (-0.1129, -0.8248, -0.04785), (-0.1019, -0.8248, -0.007031), (-0.1129, -0.8248, 0.03379), (-0.1428, -0.8248, 0.06368), (-0.1836, -0.8248, 0.07462), (-0.2244, -0.8248, 0.06368), (-0.2543, -0.8248, 0.03379), (-0.2652, -0.8248, -0.007031), (-0.2543, -0.8248, -0.04785), (-0.2244, -0.8248, -0.07774), (-0.1836, -0.8248, -0.07083), (-0.1517, -0.8248, -0.06228), (-0.1283, -0.8248, -0.03893), (-0.1198, -0.8248, -0.007031), (-0.1283, -0.8248, 0.02487), (-0.1517, -0.8248, 0.04822), (-0.1836, -0.8248, 0.05677), (-0.2155, -0.8248, 0.04822), (-0.2388, -0.8248, 0.02487), (-0.2474, -0.8248, -0.007031), (-0.2388, -0.8248, -0.03893), (-0.2155, -0.8248, -0.06228), (-0.1836, -0.2981, -0.07083), (-0.1517, -0.2981, -0.06228), (-0.1283, -0.2981, -0.03893), (-0.1198, -0.2981, -0.007031), (-0.1283, -0.2981, 0.02487), (-0.1517, -0.2981, 0.04822), (-0.1836, -0.2981, 0.05677), (-0.2155, -0.2981, 0.04822), (-0.2388, -0.2981, 0.02487), (-0.2474, -0.2981, -0.007031), (-0.2388, -0.2981, -0.03893), (-0.2155, -0.2981, -0.06228)], [], [(0, 1, 3, 2), (2, 3, 5, 4), (4, 5, 7, 6), (6, 7, 9, 8), (8, 9, 11, 10), (10, 11, 13, 12), (12, 13, 15, 14), (14, 15, 17, 16), (16, 17, 19, 18), (18, 19, 21, 20), (3, 1, 23, 21, 19, 17, 15, 13, 11, 9, 7, 5), (20, 21, 23, 22), (22, 23, 1, 0), (8, 10, 29, 28), (28, 29, 41, 40), (6, 8, 28, 27), (22, 0, 24, 35), (0, 2, 25, 24), (4, 6, 27, 26), (20, 22, 35, 34), (2, 4, 26, 25), (18, 20, 34, 33), (16, 18, 33, 32), (14, 16, 32, 31), (12, 14, 31, 30), (10, 12, 30, 29), (40, 41, 53, 52), (35, 24, 36, 47), (25, 26, 38, 37), (32, 33, 45, 44), (29, 30, 42, 41), (26, 27, 39, 38), (33, 34, 46, 45), (30, 31, 43, 42), (27, 28, 40, 39), (34, 35, 47, 46), (24, 25, 37, 36), (31, 32, 44, 43), (55, 56, 68, 67), (47, 36, 48, 59), (37, 38, 50, 49), (44, 45, 57, 56), (41, 42, 54, 53), (38, 39, 51, 50), (45, 46, 58, 57), (42, 43, 55, 54), (39, 40, 52, 51), (46, 47, 59, 58), (36, 37, 49, 48), (43, 44, 56, 55), (65, 66, 78, 77), (52, 53, 65, 64), (59, 48, 60, 71), (49, 50, 62, 61), (56, 57, 69, 68), (53, 54, 66, 65), (50, 51, 63, 62), (57, 58, 70, 69), (54, 55, 67, 66), (51, 52, 64, 63), (58, 59, 71, 70), (48, 49, 61, 60), (72, 73, 74, 75, 76, 77, 78, 79, 80, 81, 82, 83), (62, 63, 75, 74), (69, 70, 82, 81), (66, 67, 79, 78), (63, 64, 76, 75), (70, 71, 83, 82), (60, 61, 73, 72), (67, 68, 80, 79), (64, 65, 77, 76), (71, 60, 72, 83), (61, 62, 74, 73), (68, 69, 81, 80)])
_uv = me_cube_002.uv_layers.new(name='UVMap')
_uv.uv.foreach_set('vector', [0.7914, 0.8657, 0.7914, 0.8657, 0.7914, 0.8657, 0.7914, 0.8657, 0.7914, 0.8657, 0.7914, 0.8657, 0.7914, 0.8657, 0.7914, 0.8657, 0.7914, 0.8657, 0.7914, 0.8657, 0.7914, 0.8657, 0.7914, 0.8657, 0.7914, 0.8657, 0.7914, 0.8657, 0.7914, 0.8657, 0.7914, 0.8657, 0.7914, 0.8657, 0.7914, 0.8657, 0.7914, 0.8657, 0.7914, 0.8657, 0.7914, 0.8657, 0.7914, 0.8657, 0.7914, 0.8657, 0.7914, 0.8657, 0.7914, 0.8657, 0.7914, 0.8657, 0.7914, 0.8657, 0.7914, 0.8657, 0.7914, 0.8657, 0.7914, 0.8657, 0.7914, 0.8657, 0.7914, 0.8657, 0.7914, 0.8657, 0.7914, 0.8657, 0.7914, 0.8657, 0.7914, 0.8657, 0.7914, 0.8657, 0.7914, 0.8657, 0.7914, 0.8657, 0.7914, 0.8657, 0.7914, 0.8657, 0.7914, 0.8657, 0.7914, 0.8657, 0.7914, 0.8657, 0.7914, 0.8657, 0.7914, 0.8657, 0.7914, 0.8657, 0.7914, 0.8657, 0.7914, 0.8657, 0.7914, 0.8657, 0.7914, 0.8657, 0.7914, 0.8657, 0.7914, 0.8657, 0.7914, 0.8657, 0.7914, 0.8657, 0.7914, 0.8657, 0.7914, 0.8657, 0.7914, 0.8657, 0.7914, 0.8657, 0.7914, 0.8657, 0.7914, 0.8657, 0.7914, 0.8657, 0.7914, 0.8657, 0.7914, 0.8657, 0.7914, 0.8657, 0.7914, 0.8657, 0.7914, 0.8657, 0.7914, 0.8657, 0.7914, 0.8657, 0.7914, 0.8657, 0.7914, 0.8657, 0.7914, 0.8657, 0.7914, 0.8657, 0.7914, 0.8657, 0.7914, 0.8657, 0.7914, 0.8657, 0.7914, 0.8657, 0.7914, 0.8657, 0.7914, 0.8657, 0.7914, 0.8657, 0.7914, 0.8657, 0.7914, 0.8657, 0.7914, 0.8657, 0.7914, 0.8657, 0.7914, 0.8657, 0.7914, 0.8657, 0.7914, 0.8657, 0.7914, 0.8657, 0.7914, 0.8657, 0.7914, 0.8657, 0.7914, 0.8657, 0.7914, 0.8657, 0.7914, 0.8657, 0.7914, 0.8657, 0.7914, 0.8657, 0.7914, 0.8657, 0.7914, 0.8657, 0.7914, 0.8657, 0.7914, 0.8657, 0.7914, 0.8657, 0.7914, 0.8657, 0.7914, 0.8657, 0.7914, 0.8657, 0.7914, 0.8657, 0.7914, 0.8657, 0.7914, 0.8657, 0.7914, 0.8657, 0.7914, 0.8657, 0.7914, 0.8657, 0.7914, 0.8657, 0.7914, 0.8657, 0.7914, 0.8657, 0.7914, 0.8657, 0.7914, 0.8657, 0.7914, 0.8657, 0.7914, 0.8657, 0.7914, 0.8657, 0.7914, 0.8657, 0.7914, 0.8657, 0.7914, 0.8657, 0.7914, 0.8657, 0.7914, 0.8657, 0.7914, 0.8657, 0.7914, 0.8657, 0.7914, 0.8657, 0.7914, 0.8657, 0.7914, 0.8657, 0.7914, 0.8657, 0.7914, 0.8657, 0.7914, 0.8657, 0.7914, 0.8657, 0.7914, 0.8657, 0.7914, 0.8657, 0.7914, 0.8657, 0.7914, 0.8657, 0.7914, 0.8657, 0.7914, 0.8657, 0.7914, 0.8657, 0.7914, 0.8657, 0.7914, 0.8657, 0.7914, 0.8657, 0.7914, 0.8657, 0.7914, 0.8657, 0.7914, 0.8657, 0.7914, 0.8657, 0.7914, 0.8657, 0.7914, 0.8657, 0.7914, 0.8657, 0.7914, 0.8657, 0.7914, 0.8657, 0.7914, 0.8657, 0.7914, 0.8657, 0.7914, 0.8657, 0.7914, 0.8657, 0.7914, 0.8657, 0.7914, 0.8657, 0.7914, 0.8657, 0.7914, 0.8657, 0.7914, 0.8657, 0.7914, 0.8657, 0.7914, 0.8657, 0.7914, 0.8657, 0.7914, 0.8657, 0.7914, 0.8657, 0.7914, 0.8657, 0.7914, 0.8657, 0.7914, 0.8657, 0.7914, 0.8657, 0.7914, 0.8657, 0.7914, 0.8657, 0.7914, 0.8657, 0.7914, 0.8657, 0.7914, 0.8657, 0.7914, 0.8657, 0.7914, 0.8657, 0.7914, 0.8657, 0.7914, 0.8657, 0.7914, 0.8657, 0.7914, 0.8657, 0.7914, 0.8657, 0.7914, 0.8657, 0.7914, 0.8657, 0.7914, 0.8657, 0.7914, 0.8657, 0.7914, 0.8657, 0.7914, 0.8657, 0.7914, 0.8657, 0.7914, 0.8657, 0.7914, 0.8657, 0.7914, 0.8657, 0.7914, 0.8657, 0.7914, 0.8657, 0.7914, 0.8657, 0.7914, 0.8657, 0.7914, 0.8657, 0.7914, 0.8657, 0.7914, 0.8657, 0.7914, 0.8657, 0.7914, 0.8657, 0.7914, 0.8657, 0.7914, 0.8657, 0.7914, 0.8657, 0.7914, 0.8657, 0.7914, 0.8657, 0.7914, 0.8657, 0.7914, 0.8657, 0.7914, 0.8657, 0.7914, 0.8657, 0.7914, 0.8657, 0.7914, 0.8657, 0.7914, 0.8657, 0.7914, 0.8657, 0.7914, 0.8657, 0.7914, 0.8657, 0.7914, 0.8657, 0.7914, 0.8657, 0.7914, 0.8657, 0.7914, 0.8657, 0.7914, 0.8657, 0.7914, 0.8657, 0.7914, 0.8657, 0.7914, 0.8657, 0.7914, 0.8657, 0.7914, 0.8657, 0.7914, 0.8657, 0.7914, 0.8657, 0.7914, 0.8657, 0.7914, 0.8657, 0.7914, 0.8657, 0.7914, 0.8657, 0.7914, 0.8657, 0.7914, 0.8657, 0.7914, 0.8657, 0.7914, 0.8657, 0.7914, 0.8657, 0.7914, 0.8657, 0.7914, 0.8657, 0.7914, 0.8657, 0.7914, 0.8657, 0.7914, 0.8657, 0.7914, 0.8657, 0.7914, 0.8657, 0.7914, 0.8657, 0.7914, 0.8657, 0.7914, 0.8657, 0.7914, 0.8657, 0.7914, 0.8657, 0.7914, 0.8657, 0.7914, 0.8657, 0.7914, 0.8657, 0.7914, 0.8657, 0.7914, 0.8657, 0.7914, 0.8657, 0.7914, 0.8657, 0.7914, 0.8657, 0.7914, 0.8657, 0.7914, 0.8657, 0.7914, 0.8657, 0.7914, 0.8657, 0.7914, 0.8657, 0.7914, 0.8657, 0.7914, 0.8657, 0.7914, 0.8657, 0.7914, 0.8657, 0.7914, 0.8657, 0.7914, 0.8657, 0.7914, 0.8657, 0.7914, 0.8657, 0.7914, 0.8657, 0.7914, 0.8657, 0.7914, 0.8657, 0.7914, 0.8657, 0.7914, 0.8657, 0.7914, 0.8657, 0.7914, 0.8657, 0.7914, 0.8657, 0.7914, 0.8657, 0.7914, 0.8657, 0.7914, 0.8657, 0.7914, 0.8657, 0.7914, 0.8657, 0.7914, 0.8657, 0.7914, 0.8657, 0.7914, 0.8657, 0.7914, 0.8657, 0.7914, 0.8657, 0.7914, 0.8657, 0.7914, 0.8657, 0.7914, 0.8657, 0.7914, 0.8657, 0.7914, 0.8657, 0.7914, 0.8657, 0.7914, 0.8657, 0.7914, 0.8657, 0.7914, 0.8657, 0.7914, 0.8657, 0.7914, 0.8657, 0.7914, 0.8657, 0.7914, 0.8657, 0.7914, 0.8657, 0.7914, 0.8657, 0.7914, 0.8657, 0.7914, 0.8657, 0.7914, 0.8657, 0.7914, 0.8657, 0.7914, 0.8657, 0.7914, 0.8657, 0.7914, 0.8657, 0.7914, 0.8657, 0.7914, 0.8657, 0.7914, 0.8657, 0.7914, 0.8657])
me_cube_002.materials.append(mat_material)
me_cube_002.use_mirror_vertex_groups = False
me_cube_002.update()
me_cube_003 = bpy.data.meshes.new('Cube.003')
me_cube_003.from_pydata([(-4.747e-11, 1.014, 0.07132), (0.3879, 0.9364, 0.07132), (0.7167, 0.7167, 0.07132), (0.9364, 0.3879, 0.07132), (1.014, -9.494e-11, 0.07132), (0.9364, -0.3879, 0.07132), (-0.9364, -0.3879, 0.07132), (-1.014, -9.494e-11, 0.07132), (-0.9364, 0.3879, 0.07132), (-0.7167, 0.7167, 0.07132), (-0.3879, 0.9364, 0.07132), (0.7167, -0.7167, 0.07132), (0.3879, -0.9364, 0.07132), (-4.747e-11, -1.014, 0.07132), (-0.3879, -0.9364, 0.07132), (-0.7167, -0.7167, 0.07132), (8.875e-10, 1.102, 0.04239), (0.4218, 1.018, 0.04239), (0.7794, 0.7794, 0.04239), (1.018, 0.4218, 0.04239), (1.102, 6.198e-10, 0.04239), (1.018, -0.4218, 0.04239), (0.7794, -0.7794, 0.04239), (0.4218, -1.018, 0.04239), (8.875e-10, -1.102, 0.04239), (-0.4218, -1.018, 0.04239), (-0.7794, -0.7794, 0.04239), (-1.018, -0.4218, 0.04239), (-1.102, 6.198e-10, 0.04239), (-1.018, 0.4218, 0.04239), (-0.7794, 0.7794, 0.04239), (-0.4218, 1.018, 0.04239), (7.382e-10, 1.102, -0.007894), (0.4218, 1.018, -0.007894), (0.7794, 0.7794, -0.007894), (1.018, 0.4218, -0.007894), (1.102, 6.198e-10, -0.007894), (1.018, -0.4218, -0.007894), (0.7794, -0.7794, -0.007894), (0.4218, -1.018, -0.007894), (7.382e-10, -1.102, -0.007894), (-0.4218, -1.018, -0.007894), (-0.7794, -0.7794, -0.007894), (-1.018, -0.4218, -0.007894), (-1.102, 6.198e-10, -0.007894), (-1.018, 0.4218, -0.007894), (-0.7794, 0.7794, -0.007894), (-0.4218, 1.018, -0.007894), (-4.747e-11, 1.038, 0.07132), (0.3973, 0.9592, 0.07132), (0.7341, 0.7341, 0.07132), (0.9592, 0.3973, 0.07132), (1.038, -9.494e-11, 0.07132), (0.9592, -0.3973, 0.07132), (0.7341, -0.7341, 0.07132), (0.3973, -0.9592, 0.07132), (-4.747e-11, -1.038, 0.07132), (-0.3973, -0.9592, 0.07132), (-0.7341, -0.7341, 0.07132), (-0.9592, -0.3973, 0.07132), (-1.038, -9.494e-11, 0.07132), (-0.9592, 0.3973, 0.07132), (-0.7341, 0.7341, 0.07132), (-0.3973, 0.9592, 0.07132), (-4.983e-11, 1.014, 0.03943), (0.3879, 0.9364, 0.03943), (0.7167, 0.7167, 0.03943), (0.9364, 0.3879, 0.03943), (1.014, -9.494e-11, 0.03943), (0.9364, -0.3879, 0.03943), (0.7167, -0.7167, 0.03943), (0.3879, -0.9364, 0.03943), (-4.983e-11, -1.014, 0.03943), (-0.3879, -0.9364, 0.03943), (-0.7167, -0.7167, 0.03943), (-0.9364, -0.3879, 0.03943), (-1.014, -9.494e-11, 0.03943), (-0.9364, 0.3879, 0.03943), (-0.7167, 0.7167, 0.03943), (-0.3879, 0.9364, 0.03943), (-1.114, 2.416, -1.081), (1.114, 2.416, -1.081), (-0.5588, -1.114, -1.081), (-1.114, -0.5588, -1.081), (1.114, -0.5588, -1.081), (0.5588, -1.114, -1.081), (-1.114, 2.416, -0.5814), (1.114, 2.416, -0.5814), (-1.068, -0.5398, 0.0269), (-1.114, -0.5588, -0.01526), (-0.5398, -1.068, 0.0269), (-0.5588, -1.114, -0.01553), (0.5398, -1.068, 0.0269), (0.5588, -1.114, -0.01553), (1.068, -0.5398, 0.0269), (1.114, -0.5588, -0.01526), (-1.068, 1.413, 0.0269), (-1.114, 1.5, -0.01469), (1.068, 1.413, 0.0269), (1.114, 1.5, -0.01469)], [], [(61, 62, 30, 29), (30, 31, 47, 46), (63, 48, 16, 31), (49, 50, 18, 17), (54, 55, 23, 22), (59, 60, 28, 27), (52, 53, 21, 20), (57, 58, 26, 25), (62, 63, 31, 30), (50, 51, 19, 18), (55, 56, 24, 23), (60, 61, 29, 28), (48, 49, 17, 16), (53, 54, 22, 21), (58, 59, 27, 26), (51, 52, 20, 19), (56, 57, 25, 24), (23, 24, 40, 39), (16, 17, 33, 32), (31, 16, 32, 47), (24, 25, 41, 40), (17, 18, 34, 33), (25, 26, 42, 41), (18, 19, 35, 34), (26, 27, 43, 42), (19, 20, 36, 35), (27, 28, 44, 43), (20, 21, 37, 36), (28, 29, 45, 44), (21, 22, 38, 37), (29, 30, 46, 45), (22, 23, 39, 38), (6, 15, 74, 75), (0, 1, 49, 48), (1, 2, 50, 49), (2, 3, 51, 50), (3, 4, 52, 51), (4, 5, 53, 52), (5, 11, 54, 53), (11, 12, 55, 54), (12, 13, 56, 55), (13, 14, 57, 56), (14, 15, 58, 57), (15, 6, 59, 58), (6, 7, 60, 59), (7, 8, 61, 60), (8, 9, 62, 61), (9, 10, 63, 62), (10, 0, 48, 63), (64, 79, 78, 77, 76, 75, 74, 73, 72, 71, 70, 69, 68, 67, 66, 65), (4, 3, 67, 68), (7, 6, 75, 76), (5, 4, 68, 69), (8, 7, 76, 77), (11, 5, 69, 70), (9, 8, 77, 78), (12, 11, 70, 71), (10, 9, 78, 79), (13, 12, 71, 72), (1, 0, 64, 65), (0, 10, 79, 64), (14, 13, 72, 73), (2, 1, 65, 66), (15, 14, 73, 74), (3, 2, 66, 67), (93, 85, 84, 95), (85, 93, 91, 82), (97, 99, 87, 86), (80, 86, 87, 81), (83, 89, 97, 86, 80), (81, 87, 99, 95, 84), (80, 81, 84, 85, 82, 83), (98, 96, 88, 90, 92, 94), (90, 88, 89, 91), (94, 92, 93, 95), (92, 90, 91, 93), (96, 98, 99, 97), (88, 96, 97, 89), (95, 99, 98, 94), (82, 91, 89, 83)])
_uv = me_cube_003.uv_layers.new(name='UVMap')
_uv.uv.foreach_set('vector', [0.1509, 0.6689, 0.1509, 0.6689, 0.1509, 0.6689, 0.1509, 0.6689, 0.1509, 0.6689, 0.1509, 0.6689, 0.1509, 0.6689, 0.1509, 0.6689, 0.1509, 0.6689, 0.1509, 0.6689, 0.1509, 0.6689, 0.1509, 0.6689, 0.1509, 0.6689, 0.1509, 0.6689, 0.1509, 0.6689, 0.1509, 0.6689, 0.1509, 0.6689, 0.1509, 0.6689, 0.1509, 0.6689, 0.1509, 0.6689, 0.1509, 0.6689, 0.1509, 0.6689, 0.1509, 0.6689, 0.1509, 0.6689, 0.1509, 0.6689, 0.1509, 0.6689, 0.1509, 0.6689, 0.1509, 0.6689, 0.1509, 0.6689, 0.1509, 0.6689, 0.1509, 0.6689, 0.1509, 0.6689, 0.1509, 0.6689, 0.1509, 0.6689, 0.1509, 0.6689, 0.1509, 0.6689, 0.1509, 0.6689, 0.1509, 0.6689, 0.1509, 0.6689, 0.1509, 0.6689, 0.1509, 0.6689, 0.1509, 0.6689, 0.1509, 0.6689, 0.1509, 0.6689, 0.1509, 0.6689, 0.1509, 0.6689, 0.1509, 0.6689, 0.1509, 0.6689, 0.1509, 0.6689, 0.1509, 0.6689, 0.1509, 0.6689, 0.1509, 0.6689, 0.1509, 0.6689, 0.1509, 0.6689, 0.1509, 0.6689, 0.1509, 0.6689, 0.1509, 0.6689, 0.1509, 0.6689, 0.1509, 0.6689, 0.1509, 0.6689, 0.1509, 0.6689, 0.1509, 0.6689, 0.1509, 0.6689, 0.1509, 0.6689, 0.1509, 0.6689, 0.1509, 0.6689, 0.1509, 0.6689, 0.1509, 0.6689, 0.1509, 0.6689, 0.1509, 0.6689, 0.1509, 0.6689, 0.1509, 0.6689, 0.1509, 0.6689, 0.1509, 0.6689, 0.1509, 0.6689, 0.1509, 0.6689, 0.1509, 0.6689, 0.1509, 0.6689, 0.1509, 0.6689, 0.1509, 0.6689, 0.1509, 0.6689, 0.1509, 0.6689, 0.1509, 0.6689, 0.1509, 0.6689, 0.1509, 0.6689, 0.1509, 0.6689, 0.1509, 0.6689, 0.1509, 0.6689, 0.1509, 0.6689, 0.1509, 0.6689, 0.1509, 0.6689, 0.1509, 0.6689, 0.1509, 0.6689, 0.1509, 0.6689, 0.1509, 0.6689, 0.1509, 0.6689, 0.1509, 0.6689, 0.1509, 0.6689, 0.1509, 0.6689, 0.1509, 0.6689, 0.1509, 0.6689, 0.1509, 0.6689, 0.1509, 0.6689, 0.1509, 0.6689, 0.1509, 0.6689, 0.1509, 0.6689, 0.1509, 0.6689, 0.1509, 0.6689, 0.1509, 0.6689, 0.1509, 0.6689, 0.1509, 0.6689, 0.1509, 0.6689, 0.1509, 0.6689, 0.1509, 0.6689, 0.1509, 0.6689, 0.1509, 0.6689, 0.1509, 0.6689, 0.1509, 0.6689, 0.1509, 0.6689, 0.1509, 0.6689, 0.1509, 0.6689, 0.1509, 0.6689, 0.1509, 0.6689, 0.1509, 0.6689, 0.1509, 0.6689, 0.1509, 0.6689, 0.1509, 0.6689, 0.1509, 0.6689, 0.1509, 0.6689, 0.1509, 0.6689, 0.1509, 0.6689, 0.1509, 0.6689, 0.1509, 0.6689, 0.1509, 0.6689, 0.1509, 0.6689, 0.1509, 0.6689, 0.1509, 0.6689, 0.1509, 0.6689, 0.1509, 0.6689, 0.1509, 0.6689, 0.1509, 0.6689, 0.1509, 0.6689, 0.1509, 0.6689, 0.1509, 0.6689, 0.1509, 0.6689, 0.1509, 0.6689, 0.1509, 0.6689, 0.1509, 0.6689, 0.1509, 0.6689, 0.1509, 0.6689, 0.1509, 0.6689, 0.1509, 0.6689, 0.1509, 0.6689, 0.1509, 0.6689, 0.1509, 0.6689, 0.1509, 0.6689, 0.1509, 0.6689, 0.1509, 0.6689, 0.1509, 0.6689, 0.1509, 0.6689, 0.1509, 0.6689, 0.1509, 0.6689, 0.1509, 0.6689, 0.1509, 0.6689, 0.1509, 0.6689, 0.1509, 0.6689, 0.1509, 0.6689, 0.1509, 0.6689, 0.1509, 0.6689, 0.1509, 0.6689, 0.1509, 0.6689, 0.1509, 0.6689, 0.1509, 0.6689, 0.1509, 0.6689, 0.1509, 0.6689, 0.1509, 0.6689, 0.1509, 0.6689, 0.1509, 0.6689, 0.1509, 0.6689, 0.1509, 0.6689, 0.1509, 0.6689, 0.1509, 0.6689, 0.1509, 0.6689, 0.1509, 0.6689, 0.1509, 0.6689, 0.1509, 0.6689, 0.1509, 0.6689, 0.1509, 0.6689, 0.1509, 0.6689, 0.1509, 0.6689, 0.1509, 0.6689, 0.1509, 0.6689, 0.1509, 0.6689, 0.1509, 0.6689, 0.1509, 0.6689, 0.1509, 0.6689, 0.1509, 0.6689, 0.1509, 0.6689, 0.1509, 0.6689, 0.1509, 0.6689, 0.1509, 0.6689, 0.1509, 0.6689, 0.1509, 0.6689, 0.1509, 0.6689, 0.1509, 0.6689, 0.1509, 0.6689, 0.1509, 0.6689, 0.1509, 0.6689, 0.1509, 0.6689, 0.1509, 0.6689, 0.1509, 0.6689, 0.1509, 0.6689, 0.1509, 0.6689, 0.1509, 0.6689, 0.1509, 0.6689, 0.1509, 0.6689, 0.1509, 0.6689, 0.1509, 0.6689, 0.1509, 0.6689, 0.1509, 0.6689, 0.1509, 0.6689, 0.1509, 0.6689, 0.1509, 0.6689, 0.1509, 0.6689, 0.1509, 0.6689, 0.1509, 0.6689, 0.1509, 0.6689, 0.1509, 0.6689, 0.1509, 0.6689, 0.1509, 0.6689, 0.1509, 0.6689, 0.1509, 0.6689, 0.1509, 0.6689, 0.1509, 0.6689, 0.1509, 0.6689, 0.1509, 0.6689, 0.1509, 0.6689, 0.1509, 0.6689, 0.1509, 0.6689, 0.1509, 0.6689, 0.1509, 0.6689, 0.1509, 0.6689, 0.1509, 0.6689, 0.1509, 0.6689, 0.1509, 0.6689, 0.1509, 0.6689, 0.1509, 0.6689, 0.1509, 0.6689, 0.1509, 0.6689, 0.1509, 0.6689, 0.1509, 0.6689, 0.1509, 0.6689, 0.1509, 0.6689, 0.1509, 0.6689, 0.1509, 0.6689, 0.1509, 0.6689, 0.1509, 0.6689, 0.1509, 0.6689, 0.1509, 0.6689, 0.1509, 0.6689, 0.1509, 0.6689, 0.1509, 0.6689, 0.1509, 0.6689, 0.1509, 0.6689, 0.1509, 0.6689, 0.1509, 0.6689, 0.1509, 0.6689, 0.1509, 0.6689, 0.1509, 0.6689, 0.1509, 0.6689, 0.1509, 0.6689, 0.1509, 0.6689, 0.1509, 0.6689, 0.1509, 0.6689, 0.1509, 0.6689, 0.1509, 0.6689, 0.1509, 0.6689, 0.1509, 0.6689, 0.1509, 0.6689, 0.1509, 0.6689, 0.1509, 0.6689, 0.1509, 0.6689, 0.1509, 0.6689, 0.1509, 0.6689, 0.1509, 0.6689, 0.1509, 0.6689, 0.1509, 0.6689, 0.1509, 0.6689, 0.1509, 0.6689, 0.1509, 0.6689, 0.1509, 0.6689, 0.1509, 0.6689, 0.1509, 0.6689, 0.1509, 0.6689, 0.1509, 0.6689, 0.1509, 0.6689, 0.1509, 0.6689, 0.1509, 0.6689, 0.1509, 0.6689, 0.1509, 0.6689, 0.1509, 0.6689, 0.1509, 0.6689, 0.1509, 0.6689, 0.1509, 0.6689, 0.1509, 0.6689, 0.1509, 0.6689, 0.1509, 0.6689, 0.1509, 0.6689, 0.1509, 0.6689, 0.1509, 0.6689, 0.1509, 0.6689, 0.1509, 0.6689, 0.1509, 0.6689, 0.1509, 0.6689, 0.1509, 0.6689, 0.1509, 0.6689, 0.1509, 0.6689, 0.1509, 0.6689, 0.1509, 0.6689, 0.1509, 0.6689, 0.1509, 0.6689, 0.1509, 0.6689, 0.1509, 0.6689, 0.1509, 0.6689, 0.1509, 0.6689, 0.1509, 0.6689, 0.1509, 0.6689, 0.1509, 0.6689, 0.1509, 0.6689, 0.1509, 0.6689, 0.1509, 0.6689, 0.1509, 0.6689, 0.1509, 0.6689, 0.1509, 0.6689, 0.1509, 0.6689, 0.1509, 0.6689, 0.1509, 0.6689, 0.1509, 0.6689])
me_cube_003.materials.append(mat_material)
me_cube_003.use_mirror_vertex_groups = False
me_cube_003.update()

# ---- objects
ob_cube = bpy.data.objects.new('Cube', me_cube)
ob_cube_001 = bpy.data.objects.new('Cube.001', me_cube_001)
ob_cube_002 = bpy.data.objects.new('Cube.002', me_cube_002)
ob_cube_003 = bpy.data.objects.new('Cube.003', me_cube_003)

# ---- transforms, parenting, visibility, modifiers, constraints
ob_cube.location = (0.0, 0.0, 0.0)
ob_cube.lock_rotations_4d = False
ob_cube.empty_display_type = 'ARROWS'
ob_cube.lineart.crease_threshold = 0.0
ob_cube_001.location = (0.0, -0.6762, 0.3546)
ob_cube_001.lock_rotations_4d = False
ob_cube_001.empty_display_type = 'ARROWS'
ob_cube_001.lineart.crease_threshold = 0.0
ob_cube_002.location = (0.0, -0.6762, 0.3597)
ob_cube_002.lock_rotations_4d = False
ob_cube_002.empty_display_type = 'ARROWS'
ob_cube_002.lineart.crease_threshold = 0.0
_m = ob_cube_002.modifiers.new('Mirror', 'MIRROR')
ob_cube_003.location = (0.0, 0.0, 0.0)
ob_cube_003.lock_rotations_4d = False
ob_cube_003.empty_display_type = 'ARROWS'
ob_cube_003.lineart.crease_threshold = 0.0

# ---- collection membership
col_collection.objects.link(ob_cube)
col_collection.objects.link(ob_cube_001)
col_collection.objects.link(ob_cube_002)
col_collection.objects.link(ob_cube_003)

# ---- scene / render settings (as saved in the file)
scene.frame_start = 1; scene.frame_end = 250; scene.frame_set(1)
scene.render.engine = 'BLENDER_EEVEE_NEXT'
scene.cycles.sampling_pattern = 'TABULATED_SOBOL'
scene.view_settings.view_transform = 'Filmic'
bpy.context.view_layer.update()

# ---- added for rendering (the .blend has no active camera and no usable light): camera, sun
cam_auto = bpy.data.cameras.new('AutoCamera')
cam_auto.lens = 50.0
cam_auto.sensor_width = 36.0
cam_auto.clip_end = 1000.0
ob_auto_camera = bpy.data.objects.new('AutoCamera', cam_auto)
scene.collection.objects.link(ob_auto_camera)
ob_auto_camera.location = (4.56716, -5.02325, 3.58111)
ob_auto_camera.rotation_euler = (1.09748, -7.21219e-08, 0.694738)
scene.camera = ob_auto_camera
light_auto_sun = bpy.data.lights.new('AutoSun', 'SUN')
light_auto_sun.energy = 3.0
light_auto_sun.angle = 0.0523599
ob_auto_sun = bpy.data.objects.new('AutoSun', light_auto_sun)
scene.collection.objects.link(ob_auto_sun)
ob_auto_sun.rotation_euler = (0.872665, 0.174533, 0.523599)
bpy.context.view_layer.update()
